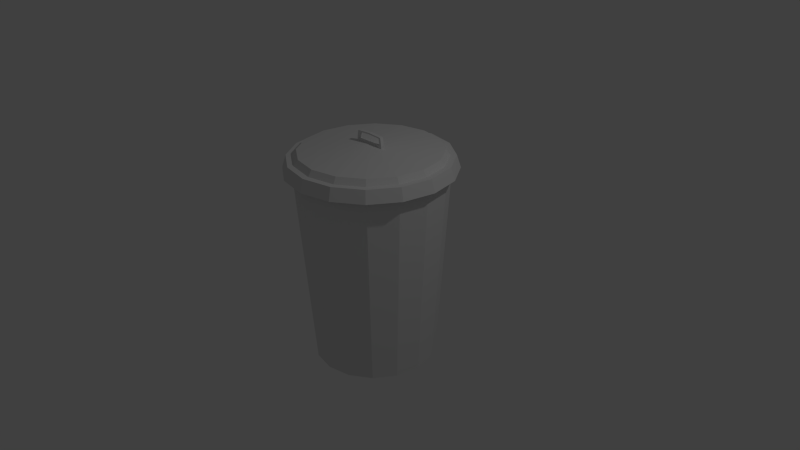 # Source: trashcan3.blend  (saved by Blender 2.71.0; exported with 4.5.12 LTS)
import bpy
from mathutils import Matrix  # noqa: F401  (used for matrix-valued properties, if any)

bpy.ops.wm.read_factory_settings(use_empty=True)
scene = bpy.context.scene
scene.name = 'Scene'

# ---- collections
col_collection_1 = bpy.data.collections.new('Collection 1'); scene.collection.children.link(col_collection_1)

# ---- world
world_world = bpy.data.worlds.new('World'); scene.world = world_world
world_world.color = (0.05088, 0.05088, 0.05088)
world_world.use_sun_shadow = False
world_world.sun_shadow_jitter_overblur = 0.0
world_world.cycles.sampling_method = 'MANUAL'
world_world.cycles.sample_map_resolution = 256

# ---- cameras
cam_camera = bpy.data.cameras.new('Camera')
cam_camera.clip_end = 100.0
cam_camera.lens = 35.0
cam_camera.sensor_width = 32.0
cam_camera.sensor_height = 18.0
cam_camera.ortho_scale = 7.314
cam_camera.dof.focus_distance = 0.0
cam_camera.dof.aperture_fstop = 128.0

# ---- lights
light_lamp = bpy.data.lights.new('Lamp', 'POINT')
light_lamp.transmission_factor = 0.0
light_lamp.cutoff_distance = 30.0
light_lamp.energy = 100.0
light_lamp.shadow_buffer_clip_start = 1.001
light_lamp.shadow_soft_size = 0.1
light_lamp.shadow_maximum_resolution = 0.006
light_lamp.use_absolute_resolution = True
light_lamp.cycles.use_multiple_importance_sampling = False

# ---- meshes
me_cylinder = bpy.data.meshes.new('Cylinder')
me_cylinder.from_pydata([(0.0, 1.096, 1.209), (-0.4193, 1.012, 1.209), (-0.7748, 0.7748, 1.209), (-1.012, 0.4193, 1.209), (-1.096, -4.79e-08, 1.209), (-1.012, -0.4193, 1.209), (-0.7748, -0.7748, 1.209), (-0.4193, -1.012, 1.209), (-1.655e-07, -1.096, 1.209), (0.4193, -1.012, 1.209), (0.7748, -0.7748, 1.209), (1.012, -0.4193, 1.209), (1.096, 1.307e-08, 1.209), (1.012, 0.4193, 1.209), (0.7748, 0.7748, 1.209), (0.4193, 1.012, 1.209), (0.0, 1.045, 1.371), (-0.3998, 0.9652, 1.371), (-0.7388, 0.7388, 1.371), (-0.9652, 0.3998, 1.371), (-1.045, -4.567e-08, 1.371), (-0.9652, -0.3998, 1.371), (-0.7388, -0.7388, 1.371), (-0.3998, -0.9652, 1.371), (-1.578e-07, -1.045, 1.371), (0.3998, -0.9652, 1.371), (0.7388, -0.7388, 1.371), (0.9652, -0.3998, 1.371), (1.045, 1.246e-08, 1.371), (0.9652, 0.3998, 1.371), (0.7388, 0.7388, 1.371), (0.3998, 0.9652, 1.371), (0.0, 0.9655, 1.37), (-0.3695, 0.892, 1.37), (-0.6827, 0.6827, 1.37), (-0.892, 0.3695, 1.37), (-0.9655, -4.22e-08, 1.37), (-0.892, -0.3695, 1.37), (-0.6827, -0.6827, 1.37), (-0.3695, -0.892, 1.37), (-1.458e-07, -0.9655, 1.37), (0.3695, -0.892, 1.37), (0.6827, -0.6827, 1.37), (0.892, -0.3695, 1.37), (0.9655, 1.151e-08, 1.37), (0.892, 0.3695, 1.37), (0.6827, 0.6827, 1.37), (0.3695, 0.892, 1.37), (0.0, 0.9123, 1.446), (-0.3491, 0.8428, 1.446), (-0.6451, 0.6451, 1.446), (-0.8428, 0.3491, 1.446), (-0.9123, -3.988e-08, 1.446), (-0.8428, -0.3491, 1.446), (-0.6451, -0.6451, 1.446), (-0.3491, -0.8428, 1.446), (-1.377e-07, -0.9123, 1.446), (0.3491, -0.8428, 1.446), (0.6451, -0.6451, 1.446), (0.8428, -0.3491, 1.446), (0.9123, 1.088e-08, 1.446), (0.8428, 0.3491, 1.446), (0.6451, 0.6451, 1.446), (0.3491, 0.8428, 1.446), (0.0, 0.01035, 1.529), (-0.003961, 0.009563, 1.529), (-0.007319, 0.007319, 1.529), (-0.009563, 0.003961, 1.529), (-0.01035, -4.524e-10, 1.529), (-0.009563, -0.003961, 1.529), (-0.007319, -0.007319, 1.529), (-0.003961, -0.009563, 1.529), (-1.563e-09, -0.01035, 1.529), (0.003961, -0.009563, 1.529), (0.007319, -0.007319, 1.529), (0.009563, -0.003961, 1.529), (0.01035, 1.234e-10, 1.529), (0.009563, 0.003961, 1.529), (0.007319, 0.007319, 1.529), (0.003961, 0.009563, 1.529), (0.2141, 0.02235, 1.497), (0.2141, -0.02235, 1.497), (0.2141, 0.02235, 1.543), (0.2141, -0.02235, 1.543), (0.1835, 0.02235, 1.543), (0.1835, -0.02235, 1.5), (0.1835, 0.02235, 1.5), (0.1835, -0.02235, 1.543), (0.1983, 0.02235, 1.644), (0.1983, -0.02235, 1.644), (0.1677, 0.02235, 1.649), (0.1677, -0.02235, 1.649), (0.1705, 0.02235, 1.631), (0.1705, -0.02235, 1.631), (0.201, -0.02235, 1.627), (0.201, 0.02235, 1.627), (-1.276e-08, 0.02235, 1.658), (-1.276e-08, -0.02235, 1.658), (-1.276e-08, 0.02235, 1.64), (-1.276e-08, -0.02235, 1.64), (-0.2141, 0.02235, 1.497), (-0.2141, -0.02235, 1.497), (-0.2141, 0.02235, 1.543), (-0.2141, -0.02235, 1.543), (-1.276e-08, 0.02235, 1.543), (-1.276e-08, 0.02235, 1.505), (-1.276e-08, -0.02235, 1.543), (-1.276e-08, -0.02235, 1.505), (-0.1835, 0.02235, 1.543), (-0.1835, -0.02235, 1.5), (-0.1835, 0.02235, 1.5), (-0.1835, -0.02235, 1.543), (-0.1983, 0.02235, 1.644), (-0.1983, -0.02235, 1.644), (-0.1677, 0.02235, 1.649), (-0.1677, -0.02235, 1.649), (-0.1705, 0.02235, 1.631), (-0.1705, -0.02235, 1.631), (-0.201, -0.02235, 1.627), (-0.201, 0.02235, 1.627), (2.375e-08, 0.8076, -1.358), (0.0, 1.0, 1.358), (0.309, 0.7461, -1.358), (0.3827, 0.9239, 1.358), (0.571, 0.571, -1.358), (0.7071, 0.7071, 1.358), (0.7461, 0.309, -1.358), (0.9239, 0.3827, 1.358), (0.8076, 2.384e-07, -1.358), (1.0, 2.384e-07, 1.358), (0.7461, -0.309, -1.358), (0.9239, -0.3827, 1.358), (0.571, -0.571, -1.358), (0.7071, -0.7071, 1.358), (0.309, -0.7461, -1.358), (0.3827, -0.9239, 1.358), (-2.394e-07, -0.8076, -1.358), (-3.258e-07, -1.0, 1.358), (-0.309, -0.7461, -1.358), (-0.3827, -0.9239, 1.358), (-0.571, -0.571, -1.358), (-0.7071, -0.7071, 1.358), (-0.7461, -0.309, -1.358), (-0.9239, -0.3827, 1.358), (-0.8076, 9.537e-07, -1.358), (-1.0, 1.073e-06, 1.358), (-0.7461, 0.309, -1.358), (-0.9239, 0.3827, 1.358), (-0.571, 0.571, -1.358), (-0.7071, 0.7071, 1.358), (-0.309, 0.7461, -1.358), (-0.3827, 0.9239, 1.358)], [], [(2, 1, 17, 18), (13, 12, 28, 29), (11, 10, 26, 27), (9, 8, 24, 25), (7, 6, 22, 23), (5, 4, 20, 21), (0, 15, 31, 16), (3, 2, 18, 19), (14, 13, 29, 30), (1, 0, 16, 17), (12, 11, 27, 28), (10, 9, 25, 26), (8, 7, 23, 24), (6, 5, 21, 22), (4, 3, 19, 20), (15, 14, 30, 31), (24, 23, 39, 40), (22, 21, 37, 38), (20, 19, 35, 36), (31, 30, 46, 47), (18, 17, 33, 34), (29, 28, 44, 45), (27, 26, 42, 43), (25, 24, 40, 41), (23, 22, 38, 39), (21, 20, 36, 37), (16, 31, 47, 32), (19, 18, 34, 35), (30, 29, 45, 46), (17, 16, 32, 33), (28, 27, 43, 44), (26, 25, 41, 42), (41, 40, 56, 57), (39, 38, 54, 55), (37, 36, 52, 53), (32, 47, 63, 48), (35, 34, 50, 51), (46, 45, 61, 62), (33, 32, 48, 49), (44, 43, 59, 60), (42, 41, 57, 58), (40, 39, 55, 56), (38, 37, 53, 54), (36, 35, 51, 52), (47, 46, 62, 63), (34, 33, 49, 50), (45, 44, 60, 61), (43, 42, 58, 59), (58, 57, 73, 74), (56, 55, 71, 72), (54, 53, 69, 70), (52, 51, 67, 68), (63, 62, 78, 79), (50, 49, 65, 66), (61, 60, 76, 77), (59, 58, 74, 75), (57, 56, 72, 73), (55, 54, 70, 71), (53, 52, 68, 69), (48, 63, 79, 64), (51, 50, 66, 67), (62, 61, 77, 78), (49, 48, 64, 65), (60, 59, 75, 76), (84, 82, 80, 86), (82, 83, 81, 80), (85, 86, 80, 81), (87, 106, 107, 85), (87, 84, 104, 106), (104, 84, 86, 105), (107, 105, 86, 85), (83, 87, 85, 81), (92, 93, 99, 98), (89, 88, 90, 91), (93, 94, 89, 91), (94, 95, 88, 89), (95, 92, 90, 88), (84, 87, 93, 92), (87, 83, 94, 93), (83, 82, 95, 94), (82, 84, 92, 95), (98, 99, 97, 96), (90, 92, 98, 96), (93, 91, 97, 99), (91, 90, 96, 97), (108, 110, 100, 102), (102, 100, 101, 103), (109, 101, 100, 110), (111, 109, 107, 106), (111, 106, 104, 108), (104, 105, 110, 108), (107, 109, 110, 105), (103, 101, 109, 111), (115, 97, 96, 114), (113, 115, 114, 112), (117, 115, 113, 118), (118, 113, 112, 119), (119, 112, 114, 116), (108, 116, 117, 111), (111, 117, 118, 103), (103, 118, 119, 102), (102, 119, 116, 108), (117, 99, 97, 115), (114, 96, 98, 116), (116, 98, 99, 117), (130, 131, 133, 132), (122, 123, 125, 124), (124, 125, 127, 126), (126, 127, 129, 128), (134, 135, 137, 136), (136, 137, 139, 138), (138, 139, 141, 140), (140, 141, 143, 142), (142, 143, 145, 144), (144, 145, 147, 146), (146, 147, 149, 148), (148, 149, 151, 150), (150, 151, 121, 120), (120, 121, 123, 122), (128, 129, 131, 130), (132, 133, 135, 134)])
_uv = me_cylinder.uv_layers.new(name='UVMap')
_uv.uv.foreach_set('vector', [0.0357, 0.0802, 0.2705, 0.0802, 0.2705, 0.315, 0.0357, 0.315, 0.0357, 0.0802, 0.2705, 0.0802, 0.2705, 0.315, 0.0357, 0.315, 0.0357, 0.0802, 0.2705, 0.0802, 0.2705, 0.315, 0.0357, 0.315, 0.0357, 0.0802, 0.2705, 0.0802, 0.2705, 0.315, 0.0357, 0.315, 0.0357, 0.0802, 0.2705, 0.0802, 0.2705, 0.315, 0.0357, 0.315, 0.0357, 0.0802, 0.2705, 0.0802, 0.2705, 0.315, 0.0357, 0.315, 0.0357, 0.0802, 0.2705, 0.0802, 0.2705, 0.315, 0.0357, 0.315, 0.0357, 0.0802, 0.2705, 0.0802, 0.2705, 0.315, 0.0357, 0.315, 0.0357, 0.0802, 0.2705, 0.0802, 0.2705, 0.315, 0.0357, 0.315, 0.0357, 0.0802, 0.2705, 0.0802, 0.2705, 0.315, 0.0357, 0.315, 0.0357, 0.0802, 0.2705, 0.0802, 0.2705, 0.315, 0.0357, 0.315, 0.0357, 0.0802, 0.2705, 0.0802, 0.2705, 0.315, 0.0357, 0.315, 0.0357, 0.0802, 0.2705, 0.0802, 0.2705, 0.315, 0.0357, 0.315, 0.0357, 0.0802, 0.2705, 0.0802, 0.2705, 0.315, 0.0357, 0.315, 0.0357, 0.0802, 0.2705, 0.0802, 0.2705, 0.315, 0.0357, 0.315, 0.0357, 0.0802, 0.2705, 0.0802, 0.2705, 0.315, 0.0357, 0.315, 0.0357, 0.0802, 0.2705, 0.0802, 0.2705, 0.315, 0.0357, 0.315, 0.0357, 0.0802, 0.2705, 0.0802, 0.2705, 0.315, 0.0357, 0.315, 0.0357, 0.0802, 0.2705, 0.0802, 0.2705, 0.315, 0.0357, 0.315, 0.0357, 0.0802, 0.2705, 0.0802, 0.2705, 0.315, 0.0357, 0.315, 0.0357, 0.0802, 0.2705, 0.0802, 0.2705, 0.315, 0.0357, 0.315, 0.0357, 0.0802, 0.2705, 0.0802, 0.2705, 0.315, 0.0357, 0.315, 0.0357, 0.0802, 0.2705, 0.0802, 0.2705, 0.315, 0.0357, 0.315, 0.0357, 0.0802, 0.2705, 0.0802, 0.2705, 0.315, 0.0357, 0.315, 0.0357, 0.0802, 0.2705, 0.0802, 0.2705, 0.315, 0.0357, 0.315, 0.0357, 0.0802, 0.2705, 0.0802, 0.2705, 0.315, 0.0357, 0.315, 0.0357, 0.0802, 0.2705, 0.0802, 0.2705, 0.315, 0.0357, 0.315, 0.0357, 0.0802, 0.2705, 0.0802, 0.2705, 0.315, 0.0357, 0.315, 0.0357, 0.0802, 0.2705, 0.0802, 0.2705, 0.315, 0.0357, 0.315, 0.0357, 0.0802, 0.2705, 0.0802, 0.2705, 0.315, 0.0357, 0.315, 0.0357, 0.0802, 0.2705, 0.0802, 0.2705, 0.315, 0.0357, 0.315, 0.0357, 0.0802, 0.2705, 0.0802, 0.2705, 0.315, 0.0357, 0.315, 0.0357, 0.0802, 0.2705, 0.0802, 0.2705, 0.315, 0.0357, 0.315, 0.0357, 0.0802, 0.2705, 0.0802, 0.2705, 0.315, 0.0357, 0.315, 0.0357, 0.0802, 0.2705, 0.0802, 0.2705, 0.315, 0.0357, 0.315, 0.0357, 0.0802, 0.2705, 0.0802, 0.2705, 0.315, 0.0357, 0.315, 0.0357, 0.0802, 0.2705, 0.0802, 0.2705, 0.315, 0.0357, 0.315, 0.0357, 0.0802, 0.2705, 0.0802, 0.2705, 0.315, 0.0357, 0.315, 0.0357, 0.0802, 0.2705, 0.0802, 0.2705, 0.315, 0.0357, 0.315, 0.0357, 0.0802, 0.2705, 0.0802, 0.2705, 0.315, 0.0357, 0.315, 0.0357, 0.0802, 0.2705, 0.0802, 0.2705, 0.315, 0.0357, 0.315, 0.0357, 0.0802, 0.2705, 0.0802, 0.2705, 0.315, 0.0357, 0.315, 0.0357, 0.0802, 0.2705, 0.0802, 0.2705, 0.315, 0.0357, 0.315, 0.0357, 0.0802, 0.2705, 0.0802, 0.2705, 0.315, 0.0357, 0.315, 0.0357, 0.0802, 0.2705, 0.0802, 0.2705, 0.315, 0.0357, 0.315, 0.0357, 0.0802, 0.2705, 0.0802, 0.2705, 0.315, 0.0357, 0.315, 0.0357, 0.0802, 0.2705, 0.0802, 0.2705, 0.315, 0.0357, 0.315, 0.0357, 0.0802, 0.2705, 0.0802, 0.2705, 0.315, 0.0357, 0.315, 0.03475, 0.3571, 0.2695, 0.3571, 0.2695, 0.5918, 0.03475, 0.5918, 0.03475, 0.3571, 0.2695, 0.3571, 0.2695, 0.5918, 0.03475, 0.5918, 0.03475, 0.3571, 0.2695, 0.3571, 0.2695, 0.5918, 0.03475, 0.5918, 0.03475, 0.3571, 0.2695, 0.3571, 0.2695, 0.5918, 0.03475, 0.5918, 0.03475, 0.3571, 0.2695, 0.3571, 0.2695, 0.5918, 0.03475, 0.5918, 0.03475, 0.3571, 0.2695, 0.3571, 0.2695, 0.5918, 0.03475, 0.5918, 0.03475, 0.3571, 0.2695, 0.3571, 0.2695, 0.5918, 0.03475, 0.5918, 0.03475, 0.3571, 0.2695, 0.3571, 0.2695, 0.5918, 0.03475, 0.5918, 0.03475, 0.3571, 0.2695, 0.3571, 0.2695, 0.5918, 0.03475, 0.5918, 0.03475, 0.3571, 0.2695, 0.3571, 0.2695, 0.5918, 0.03475, 0.5918, 0.03475, 0.3571, 0.2695, 0.3571, 0.2695, 0.5918, 0.03475, 0.5918, 0.03475, 0.3571, 0.2695, 0.3571, 0.2695, 0.5918, 0.03475, 0.5918, 0.03475, 0.3571, 0.2695, 0.3571, 0.2695, 0.5918, 0.03475, 0.5918, 0.03475, 0.3571, 0.2695, 0.3571, 0.2695, 0.5918, 0.03475, 0.5918, 0.03475, 0.3571, 0.2695, 0.3571, 0.2695, 0.5918, 0.03475, 0.5918, 0.03475, 0.3571, 0.2695, 0.3571, 0.2695, 0.5918, 0.03475, 0.5918, 0.2355, 0.9, 0.2514, 0.9, 0.2514, 0.876, 0.2355, 0.8776, 0.02614, 0.6352, 0.2497, 0.6352, 0.2497, 0.8539, 0.02614, 0.8539, 0.02614, 0.6352, 0.2497, 0.6352, 0.2497, 0.8539, 0.02614, 0.8539, 0.2355, 0.9, 0.1397, 0.9, 0.1397, 0.8805, 0.2355, 0.8776, 0.02614, 0.6352, 0.2497, 0.6352, 0.2497, 0.8539, 0.02614, 0.8539, 0.1397, 0.9, 0.2355, 0.9, 0.2355, 0.8776, 0.1397, 0.8805, 0.02614, 0.6352, 0.2497, 0.6352, 0.2497, 0.8539, 0.02614, 0.8539, 0.2514, 0.9, 0.2355, 0.9, 0.2355, 0.8776, 0.2514, 0.876, 0.02614, 0.6352, 0.2497, 0.6352, 0.2497, 0.8539, 0.02614, 0.8539, 0.02614, 0.6352, 0.2497, 0.6352, 0.2497, 0.8539, 0.02614, 0.8539, 0.2286, 0.9463, 0.2446, 0.9439, 0.2432, 0.953, 0.2272, 0.9555, 0.02614, 0.6352, 0.2497, 0.6352, 0.2497, 0.8539, 0.02614, 0.8539, 0.2446, 0.9439, 0.2286, 0.9463, 0.2272, 0.9555, 0.2432, 0.953, 0.02614, 0.6352, 0.2497, 0.6352, 0.2497, 0.8539, 0.02614, 0.8539, 0.2355, 0.9, 0.2514, 0.9, 0.2446, 0.9439, 0.2286, 0.9463, 0.02614, 0.6352, 0.2497, 0.6352, 0.2497, 0.8539, 0.02614, 0.8539, 0.2514, 0.9, 0.2355, 0.9, 0.2286, 0.9463, 0.2446, 0.9439, 0.02614, 0.6352, 0.2497, 0.6352, 0.2497, 0.8539, 0.02614, 0.8539, 0.2272, 0.9555, 0.2286, 0.9463, 0.1397, 0.9511, 0.1397, 0.9602, 0.2286, 0.9463, 0.2272, 0.9555, 0.1397, 0.9602, 0.1397, 0.9511, 0.02614, 0.6352, 0.2497, 0.6352, 0.2497, 0.8539, 0.02614, 0.8539, 0.04388, 0.9, 0.04388, 0.8776, 0.02793, 0.876, 0.02793, 0.9, 0.02614, 0.6352, 0.2497, 0.6352, 0.2497, 0.8539, 0.02614, 0.8539, 0.02614, 0.6352, 0.2497, 0.6352, 0.2497, 0.8539, 0.02614, 0.8539, 0.04388, 0.9, 0.04388, 0.8776, 0.1397, 0.8805, 0.1397, 0.9, 0.02614, 0.6352, 0.2497, 0.6352, 0.2497, 0.8539, 0.02614, 0.8539, 0.1397, 0.9, 0.1397, 0.8805, 0.04388, 0.8776, 0.04388, 0.9, 0.02614, 0.6352, 0.2497, 0.6352, 0.2497, 0.8539, 0.02614, 0.8539, 0.02793, 0.9, 0.02793, 0.876, 0.04388, 0.8776, 0.04388, 0.9, 0.02614, 0.6352, 0.2497, 0.6352, 0.2497, 0.8539, 0.02614, 0.8539, 0.02614, 0.6352, 0.2497, 0.6352, 0.2497, 0.8539, 0.02614, 0.8539, 0.05072, 0.9464, 0.05214, 0.9555, 0.03619, 0.9531, 0.03476, 0.9439, 0.02614, 0.6352, 0.2497, 0.6352, 0.2497, 0.8539, 0.02614, 0.8539, 0.03476, 0.9439, 0.03619, 0.9531, 0.05214, 0.9555, 0.05072, 0.9464, 0.02614, 0.6352, 0.2497, 0.6352, 0.2497, 0.8539, 0.02614, 0.8539, 0.04388, 0.9, 0.05072, 0.9464, 0.03476, 0.9439, 0.02793, 0.9, 0.02614, 0.6352, 0.2497, 0.6352, 0.2497, 0.8539, 0.02614, 0.8539, 0.02793, 0.9, 0.03476, 0.9439, 0.05072, 0.9464, 0.04388, 0.9, 0.05072, 0.9464, 0.1397, 0.9511, 0.1397, 0.9602, 0.05214, 0.9555, 0.05214, 0.9555, 0.1397, 0.9602, 0.1397, 0.9511, 0.05072, 0.9464, 0.02614, 0.6352, 0.2497, 0.6352, 0.2497, 0.8539, 0.02614, 0.8539, 0.3176, 0.08932, 0.3176, 0.8135, 0.958, 0.8135, 0.958, 0.08932, 0.3176, 0.08932, 0.3176, 0.8135, 0.958, 0.8135, 0.958, 0.08932, 0.3176, 0.08932, 0.3176, 0.8135, 0.958, 0.8135, 0.958, 0.08932, 0.3176, 0.08932, 0.3176, 0.8135, 0.958, 0.8135, 0.958, 0.08932, 0.3176, 0.08932, 0.3176, 0.8135, 0.958, 0.8135, 0.958, 0.08932, 0.3176, 0.08932, 0.3176, 0.8135, 0.958, 0.8135, 0.958, 0.08932, 0.3176, 0.08932, 0.3176, 0.8135, 0.958, 0.8135, 0.958, 0.08932, 0.3176, 0.08932, 0.3176, 0.8135, 0.958, 0.8135, 0.958, 0.08932, 0.3176, 0.08932, 0.3176, 0.8135, 0.958, 0.8135, 0.958, 0.08932, 0.3176, 0.08932, 0.3176, 0.8135, 0.958, 0.8135, 0.958, 0.08932, 0.3176, 0.08932, 0.3176, 0.8135, 0.958, 0.8135, 0.958, 0.08932, 0.3176, 0.08932, 0.3176, 0.8135, 0.958, 0.8135, 0.958, 0.08932, 0.3176, 0.08932, 0.3176, 0.8135, 0.958, 0.8135, 0.958, 0.08932, 0.3176, 0.08932, 0.3176, 0.8135, 0.958, 0.8135, 0.958, 0.08932, 0.3176, 0.08932, 0.3176, 0.8135, 0.958, 0.8135, 0.958, 0.08932, 0.3176, 0.08932, 0.3176, 0.8135, 0.958, 0.8135, 0.958, 0.08932])
me_cylinder.use_remesh_preserve_volume = False
me_cylinder.use_remesh_preserve_attributes = False
me_cylinder.use_mirror_vertex_groups = False
me_cylinder.update()

# ---- objects
ob_cylinder = bpy.data.objects.new('Cylinder', me_cylinder)
ob_lamp = bpy.data.objects.new('Lamp', light_lamp)
ob_camera = bpy.data.objects.new('Camera', cam_camera)

# ---- transforms, parenting, visibility, modifiers, constraints
ob_cylinder.location = (0.0, 0.0, 0.0)
ob_cylinder.lineart.crease_threshold = 0.0
ob_lamp.location = (4.076, 1.005, 5.904)
ob_lamp.rotation_euler = (0.6503, 0.05522, 1.866)
ob_lamp.lock_rotations_4d = False
ob_lamp.empty_display_type = 'ARROWS'
ob_lamp.color = (0.0, 0.0, 0.0, 0.0)
ob_lamp.lineart.crease_threshold = 0.0
ob_camera.location = (7.481, -6.508, 5.344)
ob_camera.rotation_euler = (1.109, 0.01082, 0.8149)
ob_camera.lock_rotations_4d = False
ob_camera.empty_display_type = 'ARROWS'
ob_camera.color = (0.0, 0.0, 0.0, 0.0)
ob_camera.display_type = 'WIRE'
ob_camera.lineart.crease_threshold = 0.0

# ---- collection membership
col_collection_1.objects.link(ob_cylinder)
col_collection_1.objects.link(ob_lamp)
col_collection_1.objects.link(ob_camera)

# ---- scene / render settings (as saved in the file)
scene.camera = ob_camera
scene.frame_start = 1; scene.frame_end = 250; scene.frame_set(2)
scene.render.engine = 'BLENDER_EEVEE_NEXT'
scene.render.resolution_percentage = 50
scene.render.dither_intensity = 0.0
scene.cycles.use_denoising = False
scene.cycles.samples = 10
scene.cycles.sampling_pattern = 'TABULATED_SOBOL'
scene.cycles.light_sampling_threshold = 0.0
scene.cycles.use_adaptive_sampling = False
scene.cycles.use_light_tree = False
scene.cycles.blur_glossy = 0.0
scene.cycles.volume_bounces = 1
scene.cycles.pixel_filter_type = 'GAUSSIAN'
scene.cycles.sample_clamp_indirect = 0.0
scene.view_settings.view_transform = 'Standard'
bpy.context.view_layer.update()
